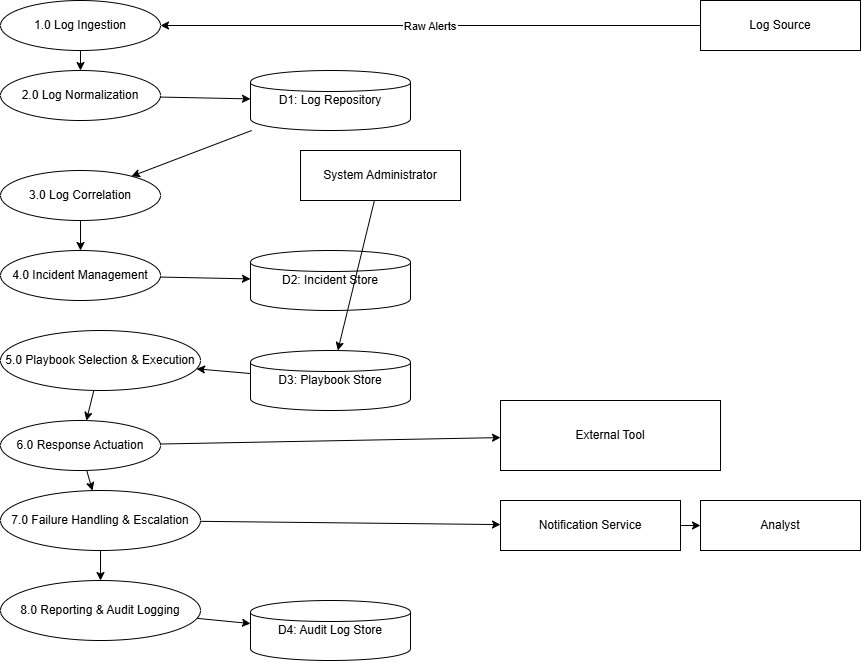

The diagram above was exported from draw.io. Its source (the exported page's mxGraphModel, read from the mxfile embedded in the PNG):
<mxGraphModel dx="1158" dy="731" grid="1" gridSize="10" guides="1" tooltips="1" connect="1" arrows="1" fold="1" page="1" pageScale="1" pageWidth="850" pageHeight="1100" math="0" shadow="0">
  <root>
    <mxCell id="0" />
    <mxCell id="1" parent="0" />
    <mxCell id="1KPUqGbt3WrhFSSJ7F-v-1" parent="1" style="shape=rectangle;whiteSpace=wrap;html=1;strokeWidth=1;" value="Log Source" vertex="1">
      <mxGeometry height="50" width="160" x="900" y="50" as="geometry" />
    </mxCell>
    <mxCell id="1KPUqGbt3WrhFSSJ7F-v-2" parent="1" style="shape=rectangle;whiteSpace=wrap;html=1;" value="System Administrator" vertex="1">
      <mxGeometry height="50" width="160" x="500" y="200" as="geometry" />
    </mxCell>
    <mxCell id="1KPUqGbt3WrhFSSJ7F-v-3" parent="1" style="shape=rectangle;whiteSpace=wrap;html=1;" value="Analyst" vertex="1">
      <mxGeometry height="50" width="160" x="900" y="550" as="geometry" />
    </mxCell>
    <mxCell id="1KPUqGbt3WrhFSSJ7F-v-4" parent="1" style="ellipse;whiteSpace=wrap;html=1;" value="1.0 Log&amp;nbsp;Ingestion" vertex="1">
      <mxGeometry height="50" width="160" x="200" y="50" as="geometry" />
    </mxCell>
    <mxCell id="1KPUqGbt3WrhFSSJ7F-v-5" parent="1" style="ellipse;whiteSpace=wrap;html=1;" value="2.0 Log&amp;nbsp;Normalization" vertex="1">
      <mxGeometry height="50" width="160" x="200" y="120" as="geometry" />
    </mxCell>
    <mxCell id="1KPUqGbt3WrhFSSJ7F-v-6" parent="1" style="ellipse;whiteSpace=wrap;html=1;" value="3.0 Log&amp;nbsp;Correlation" vertex="1">
      <mxGeometry height="50" width="160" x="200" y="220" as="geometry" />
    </mxCell>
    <mxCell id="1KPUqGbt3WrhFSSJ7F-v-7" parent="1" style="ellipse;whiteSpace=wrap;html=1;" value="4.0 Incident Management" vertex="1">
      <mxGeometry height="50" width="160" x="200" y="300" as="geometry" />
    </mxCell>
    <mxCell id="1KPUqGbt3WrhFSSJ7F-v-8" parent="1" style="ellipse;whiteSpace=wrap;html=1;" value="5.0 Playbook Selection &amp; Execution" vertex="1">
      <mxGeometry height="60" width="200" x="200" y="380" as="geometry" />
    </mxCell>
    <mxCell id="1KPUqGbt3WrhFSSJ7F-v-9" parent="1" style="ellipse;whiteSpace=wrap;html=1;" value="6.0 Response Actuation" vertex="1">
      <mxGeometry height="50" width="160" x="200" y="470" as="geometry" />
    </mxCell>
    <mxCell id="1KPUqGbt3WrhFSSJ7F-v-10" parent="1" style="ellipse;whiteSpace=wrap;html=1;" value="7.0 Failure Handling &amp; Escalation" vertex="1">
      <mxGeometry height="60" width="200" x="200" y="540" as="geometry" />
    </mxCell>
    <mxCell id="1KPUqGbt3WrhFSSJ7F-v-11" parent="1" style="ellipse;whiteSpace=wrap;html=1;" value="8.0 Reporting &amp; Audit Logging" vertex="1">
      <mxGeometry height="60" width="200" x="200" y="630" as="geometry" />
    </mxCell>
    <mxCell id="1KPUqGbt3WrhFSSJ7F-v-12" parent="1" style="shape=cylinder;whiteSpace=wrap;html=1;" value="D1: Log&amp;nbsp;Repository" vertex="1">
      <mxGeometry height="60" width="160" x="450" y="120" as="geometry" />
    </mxCell>
    <mxCell id="1KPUqGbt3WrhFSSJ7F-v-13" parent="1" style="shape=cylinder;whiteSpace=wrap;html=1;" value="D2: Incident Store" vertex="1">
      <mxGeometry height="60" width="160" x="450" y="300" as="geometry" />
    </mxCell>
    <mxCell id="1KPUqGbt3WrhFSSJ7F-v-14" parent="1" style="shape=cylinder;whiteSpace=wrap;html=1;" value="D3: Playbook Store" vertex="1">
      <mxGeometry height="60" width="160" x="450" y="400" as="geometry" />
    </mxCell>
    <mxCell id="1KPUqGbt3WrhFSSJ7F-v-15" parent="1" style="shape=cylinder;whiteSpace=wrap;html=1;" value="D4: Audit Log Store" vertex="1">
      <mxGeometry height="60" width="160" x="450" y="650" as="geometry" />
    </mxCell>
    <mxCell id="1KPUqGbt3WrhFSSJ7F-v-16" parent="1" style="shape=rectangle;whiteSpace=wrap;html=1;" value="External Tool" vertex="1">
      <mxGeometry height="70" width="220" x="700" y="450" as="geometry" />
    </mxCell>
    <mxCell id="1KPUqGbt3WrhFSSJ7F-v-17" parent="1" style="shape=rectangle;whiteSpace=wrap;html=1;" value="Notification Service" vertex="1">
      <mxGeometry height="50" width="180" x="700" y="550" as="geometry" />
    </mxCell>
    <mxCell id="1KPUqGbt3WrhFSSJ7F-v-18" edge="1" parent="1" source="1KPUqGbt3WrhFSSJ7F-v-1" target="1KPUqGbt3WrhFSSJ7F-v-4" value="Raw Alerts">
      <mxGeometry relative="1" as="geometry" />
    </mxCell>
    <mxCell id="1KPUqGbt3WrhFSSJ7F-v-19" edge="1" parent="1" source="1KPUqGbt3WrhFSSJ7F-v-4" target="1KPUqGbt3WrhFSSJ7F-v-5">
      <mxGeometry relative="1" as="geometry" />
    </mxCell>
    <mxCell id="1KPUqGbt3WrhFSSJ7F-v-20" edge="1" parent="1" source="1KPUqGbt3WrhFSSJ7F-v-5" target="1KPUqGbt3WrhFSSJ7F-v-12">
      <mxGeometry relative="1" as="geometry" />
    </mxCell>
    <mxCell id="1KPUqGbt3WrhFSSJ7F-v-21" edge="1" parent="1" source="1KPUqGbt3WrhFSSJ7F-v-12" target="1KPUqGbt3WrhFSSJ7F-v-6">
      <mxGeometry relative="1" as="geometry" />
    </mxCell>
    <mxCell id="1KPUqGbt3WrhFSSJ7F-v-22" edge="1" parent="1" source="1KPUqGbt3WrhFSSJ7F-v-6" target="1KPUqGbt3WrhFSSJ7F-v-7">
      <mxGeometry relative="1" as="geometry" />
    </mxCell>
    <mxCell id="1KPUqGbt3WrhFSSJ7F-v-23" edge="1" parent="1" source="1KPUqGbt3WrhFSSJ7F-v-7" target="1KPUqGbt3WrhFSSJ7F-v-13">
      <mxGeometry relative="1" as="geometry" />
    </mxCell>
    <mxCell id="1KPUqGbt3WrhFSSJ7F-v-24" edge="1" parent="1" source="1KPUqGbt3WrhFSSJ7F-v-2" target="1KPUqGbt3WrhFSSJ7F-v-14">
      <mxGeometry relative="1" as="geometry" />
    </mxCell>
    <mxCell id="1KPUqGbt3WrhFSSJ7F-v-25" edge="1" parent="1" source="1KPUqGbt3WrhFSSJ7F-v-14" target="1KPUqGbt3WrhFSSJ7F-v-8">
      <mxGeometry relative="1" as="geometry" />
    </mxCell>
    <mxCell id="1KPUqGbt3WrhFSSJ7F-v-26" edge="1" parent="1" source="1KPUqGbt3WrhFSSJ7F-v-8" target="1KPUqGbt3WrhFSSJ7F-v-9">
      <mxGeometry relative="1" as="geometry" />
    </mxCell>
    <mxCell id="1KPUqGbt3WrhFSSJ7F-v-27" edge="1" parent="1" source="1KPUqGbt3WrhFSSJ7F-v-9" target="1KPUqGbt3WrhFSSJ7F-v-16">
      <mxGeometry relative="1" as="geometry" />
    </mxCell>
    <mxCell id="1KPUqGbt3WrhFSSJ7F-v-28" edge="1" parent="1" source="1KPUqGbt3WrhFSSJ7F-v-9" target="1KPUqGbt3WrhFSSJ7F-v-10">
      <mxGeometry relative="1" as="geometry" />
    </mxCell>
    <mxCell id="1KPUqGbt3WrhFSSJ7F-v-29" edge="1" parent="1" source="1KPUqGbt3WrhFSSJ7F-v-10" target="1KPUqGbt3WrhFSSJ7F-v-17">
      <mxGeometry relative="1" as="geometry" />
    </mxCell>
    <mxCell id="1KPUqGbt3WrhFSSJ7F-v-30" edge="1" parent="1" source="1KPUqGbt3WrhFSSJ7F-v-10" target="1KPUqGbt3WrhFSSJ7F-v-11">
      <mxGeometry relative="1" as="geometry" />
    </mxCell>
    <mxCell id="1KPUqGbt3WrhFSSJ7F-v-31" edge="1" parent="1" source="1KPUqGbt3WrhFSSJ7F-v-11" target="1KPUqGbt3WrhFSSJ7F-v-15">
      <mxGeometry relative="1" as="geometry" />
    </mxCell>
    <mxCell id="1KPUqGbt3WrhFSSJ7F-v-32" edge="1" parent="1" source="1KPUqGbt3WrhFSSJ7F-v-17" target="1KPUqGbt3WrhFSSJ7F-v-3">
      <mxGeometry relative="1" as="geometry" />
    </mxCell>
  </root>
</mxGraphModel>